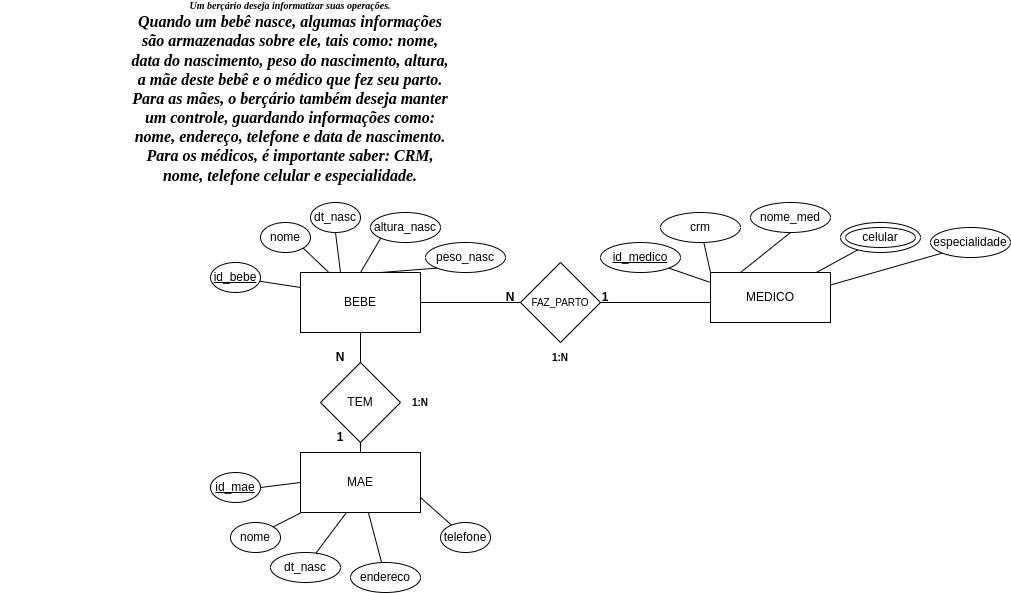

The diagram above was exported from draw.io. Its source (the exported page's mxGraphModel, read from the mxfile embedded in the PNG):
<mxGraphModel dx="1685" dy="332" grid="1" gridSize="10" guides="1" tooltips="1" connect="1" arrows="1" fold="1" page="1" pageScale="1" pageWidth="850" pageHeight="1100" math="0" shadow="0" extFonts="Permanent Marker^https://fonts.googleapis.com/css?family=Permanent+Marker">
  <root>
    <mxCell id="0" />
    <mxCell id="1" parent="0" />
    <mxCell id="qcsylDJwqEmFArt19k5p-24" value="celular" style="ellipse;whiteSpace=wrap;html=1;" parent="1" vertex="1">
      <mxGeometry x="770" y="240" width="80" height="30" as="geometry" />
    </mxCell>
    <mxCell id="N25G8FuIssLu6cKYDIea-2" value="celular" style="ellipse;whiteSpace=wrap;html=1;" parent="1" vertex="1">
      <mxGeometry x="775" y="245" width="70" height="20" as="geometry" />
    </mxCell>
    <mxCell id="qcsylDJwqEmFArt19k5p-2" value="BEBE" style="rounded=0;whiteSpace=wrap;html=1;" parent="1" vertex="1">
      <mxGeometry x="230" y="290" width="120" height="60" as="geometry" />
    </mxCell>
    <mxCell id="qcsylDJwqEmFArt19k5p-3" value="MAE" style="rounded=0;whiteSpace=wrap;html=1;" parent="1" vertex="1">
      <mxGeometry x="230" y="470" width="120" height="60" as="geometry" />
    </mxCell>
    <mxCell id="qcsylDJwqEmFArt19k5p-4" value="MEDICO" style="rounded=0;whiteSpace=wrap;html=1;" parent="1" vertex="1">
      <mxGeometry x="640" y="290" width="120" height="50" as="geometry" />
    </mxCell>
    <mxCell id="qcsylDJwqEmFArt19k5p-7" style="edgeStyle=orthogonalEdgeStyle;rounded=0;orthogonalLoop=1;jettySize=auto;html=1;exitX=0.5;exitY=1;exitDx=0;exitDy=0;" parent="1" edge="1">
      <mxGeometry relative="1" as="geometry">
        <mxPoint x="505" y="440" as="sourcePoint" />
        <mxPoint x="505" y="440" as="targetPoint" />
      </mxGeometry>
    </mxCell>
    <mxCell id="qcsylDJwqEmFArt19k5p-9" value="altura_nasc" style="ellipse;whiteSpace=wrap;html=1;" parent="1" vertex="1">
      <mxGeometry x="300" y="230" width="70" height="30" as="geometry" />
    </mxCell>
    <mxCell id="qcsylDJwqEmFArt19k5p-10" value="peso_nasc" style="ellipse;whiteSpace=wrap;html=1;" parent="1" vertex="1">
      <mxGeometry x="355" y="260" width="80" height="30" as="geometry" />
    </mxCell>
    <mxCell id="qcsylDJwqEmFArt19k5p-11" value="nome" style="ellipse;whiteSpace=wrap;html=1;" parent="1" vertex="1">
      <mxGeometry x="190" y="240" width="50" height="30" as="geometry" />
    </mxCell>
    <mxCell id="qcsylDJwqEmFArt19k5p-13" value="dt_nasc" style="ellipse;whiteSpace=wrap;html=1;" parent="1" vertex="1">
      <mxGeometry x="240" y="220" width="50" height="30" as="geometry" />
    </mxCell>
    <mxCell id="qcsylDJwqEmFArt19k5p-14" value="nome" style="ellipse;whiteSpace=wrap;html=1;" parent="1" vertex="1">
      <mxGeometry x="160" y="540" width="50" height="30" as="geometry" />
    </mxCell>
    <mxCell id="qcsylDJwqEmFArt19k5p-15" value="dt_nasc" style="ellipse;whiteSpace=wrap;html=1;" parent="1" vertex="1">
      <mxGeometry x="200" y="570" width="70" height="30" as="geometry" />
    </mxCell>
    <mxCell id="qcsylDJwqEmFArt19k5p-16" value="endereco" style="ellipse;whiteSpace=wrap;html=1;" parent="1" vertex="1">
      <mxGeometry x="280" y="580" width="70" height="30" as="geometry" />
    </mxCell>
    <mxCell id="qcsylDJwqEmFArt19k5p-17" value="telefone" style="ellipse;whiteSpace=wrap;html=1;" parent="1" vertex="1">
      <mxGeometry x="370" y="540" width="50" height="30" as="geometry" />
    </mxCell>
    <mxCell id="qcsylDJwqEmFArt19k5p-22" value="nome_med" style="ellipse;whiteSpace=wrap;html=1;" parent="1" vertex="1">
      <mxGeometry x="680" y="220" width="80" height="30" as="geometry" />
    </mxCell>
    <mxCell id="qcsylDJwqEmFArt19k5p-23" value="crm" style="ellipse;whiteSpace=wrap;html=1;" parent="1" vertex="1">
      <mxGeometry x="590" y="230" width="80" height="30" as="geometry" />
    </mxCell>
    <mxCell id="qcsylDJwqEmFArt19k5p-25" value="especialidade" style="ellipse;whiteSpace=wrap;html=1;" parent="1" vertex="1">
      <mxGeometry x="860" y="245" width="80" height="30" as="geometry" />
    </mxCell>
    <mxCell id="qcsylDJwqEmFArt19k5p-26" value="" style="endArrow=none;html=1;rounded=0;exitX=0;exitY=0;exitDx=0;exitDy=0;" parent="1" source="qcsylDJwqEmFArt19k5p-4" target="qcsylDJwqEmFArt19k5p-23" edge="1">
      <mxGeometry width="50" height="50" relative="1" as="geometry">
        <mxPoint x="510" y="430" as="sourcePoint" />
        <mxPoint x="560" y="380" as="targetPoint" />
      </mxGeometry>
    </mxCell>
    <mxCell id="qcsylDJwqEmFArt19k5p-27" value="" style="endArrow=none;html=1;rounded=0;entryX=0.5;entryY=1;entryDx=0;entryDy=0;" parent="1" target="qcsylDJwqEmFArt19k5p-22" edge="1">
      <mxGeometry width="50" height="50" relative="1" as="geometry">
        <mxPoint x="670" y="290" as="sourcePoint" />
        <mxPoint x="646.5759594922145" y="269.7959088574826" as="targetPoint" />
      </mxGeometry>
    </mxCell>
    <mxCell id="qcsylDJwqEmFArt19k5p-28" value="" style="endArrow=none;html=1;rounded=0;" parent="1" source="qcsylDJwqEmFArt19k5p-4" target="qcsylDJwqEmFArt19k5p-24" edge="1">
      <mxGeometry width="50" height="50" relative="1" as="geometry">
        <mxPoint x="680" y="300" as="sourcePoint" />
        <mxPoint x="730" y="260" as="targetPoint" />
      </mxGeometry>
    </mxCell>
    <mxCell id="qcsylDJwqEmFArt19k5p-29" value="" style="endArrow=none;html=1;rounded=0;entryX=0;entryY=1;entryDx=0;entryDy=0;exitX=1;exitY=0.25;exitDx=0;exitDy=0;" parent="1" source="qcsylDJwqEmFArt19k5p-4" target="qcsylDJwqEmFArt19k5p-25" edge="1">
      <mxGeometry width="50" height="50" relative="1" as="geometry">
        <mxPoint x="761.6666666666667" y="300" as="sourcePoint" />
        <mxPoint x="798.8000423998726" y="277.7199745600765" as="targetPoint" />
      </mxGeometry>
    </mxCell>
    <mxCell id="qcsylDJwqEmFArt19k5p-30" value="" style="endArrow=none;html=1;rounded=0;entryX=1;entryY=1;entryDx=0;entryDy=0;" parent="1" source="qcsylDJwqEmFArt19k5p-2" target="qcsylDJwqEmFArt19k5p-11" edge="1">
      <mxGeometry width="50" height="50" relative="1" as="geometry">
        <mxPoint x="660" y="300" as="sourcePoint" />
        <mxPoint x="646.5759594922145" y="269.7959088574826" as="targetPoint" />
      </mxGeometry>
    </mxCell>
    <mxCell id="qcsylDJwqEmFArt19k5p-31" value="" style="endArrow=none;html=1;rounded=0;entryX=0.5;entryY=1;entryDx=0;entryDy=0;" parent="1" target="qcsylDJwqEmFArt19k5p-13" edge="1">
      <mxGeometry width="50" height="50" relative="1" as="geometry">
        <mxPoint x="270" y="290" as="sourcePoint" />
        <mxPoint x="242.6776695296636" y="275.6066017177982" as="targetPoint" />
      </mxGeometry>
    </mxCell>
    <mxCell id="qcsylDJwqEmFArt19k5p-32" value="" style="endArrow=none;html=1;rounded=0;entryX=0;entryY=1;entryDx=0;entryDy=0;" parent="1" target="qcsylDJwqEmFArt19k5p-9" edge="1">
      <mxGeometry width="50" height="50" relative="1" as="geometry">
        <mxPoint x="290" y="290" as="sourcePoint" />
        <mxPoint x="280" y="260" as="targetPoint" />
      </mxGeometry>
    </mxCell>
    <mxCell id="qcsylDJwqEmFArt19k5p-33" value="" style="endArrow=none;html=1;rounded=0;entryX=0;entryY=1;entryDx=0;entryDy=0;" parent="1" target="qcsylDJwqEmFArt19k5p-10" edge="1">
      <mxGeometry width="50" height="50" relative="1" as="geometry">
        <mxPoint x="310" y="290" as="sourcePoint" />
        <mxPoint x="315.85786437626894" y="265.6066017177983" as="targetPoint" />
      </mxGeometry>
    </mxCell>
    <mxCell id="qcsylDJwqEmFArt19k5p-34" value="" style="endArrow=none;html=1;rounded=0;entryX=1;entryY=0;entryDx=0;entryDy=0;" parent="1" source="qcsylDJwqEmFArt19k5p-3" target="qcsylDJwqEmFArt19k5p-14" edge="1">
      <mxGeometry width="50" height="50" relative="1" as="geometry">
        <mxPoint x="320" y="300" as="sourcePoint" />
        <mxPoint x="360" y="275" as="targetPoint" />
      </mxGeometry>
    </mxCell>
    <mxCell id="qcsylDJwqEmFArt19k5p-35" value="" style="endArrow=none;html=1;rounded=0;exitX=0.383;exitY=1;exitDx=0;exitDy=0;exitPerimeter=0;" parent="1" source="qcsylDJwqEmFArt19k5p-3" target="qcsylDJwqEmFArt19k5p-15" edge="1">
      <mxGeometry width="50" height="50" relative="1" as="geometry">
        <mxPoint x="497" y="530" as="sourcePoint" />
        <mxPoint x="475" y="550" as="targetPoint" />
      </mxGeometry>
    </mxCell>
    <mxCell id="qcsylDJwqEmFArt19k5p-36" value="" style="endArrow=none;html=1;rounded=0;" parent="1" source="qcsylDJwqEmFArt19k5p-3" target="qcsylDJwqEmFArt19k5p-16" edge="1">
      <mxGeometry width="50" height="50" relative="1" as="geometry">
        <mxPoint x="515.96" y="530" as="sourcePoint" />
        <mxPoint x="290" y="580" as="targetPoint" />
      </mxGeometry>
    </mxCell>
    <mxCell id="qcsylDJwqEmFArt19k5p-37" value="" style="endArrow=none;html=1;rounded=0;exitX=1;exitY=0.75;exitDx=0;exitDy=0;" parent="1" source="qcsylDJwqEmFArt19k5p-3" target="qcsylDJwqEmFArt19k5p-17" edge="1">
      <mxGeometry width="50" height="50" relative="1" as="geometry">
        <mxPoint x="538.04" y="531.98" as="sourcePoint" />
        <mxPoint x="607.3223304703363" y="555.6066017177982" as="targetPoint" />
      </mxGeometry>
    </mxCell>
    <mxCell id="qcsylDJwqEmFArt19k5p-38" value="&lt;font style=&quot;font-size: 10px;&quot;&gt;FAZ_PARTO&lt;/font&gt;" style="rhombus;whiteSpace=wrap;html=1;" parent="1" vertex="1">
      <mxGeometry x="450" y="280" width="80" height="80" as="geometry" />
    </mxCell>
    <mxCell id="qcsylDJwqEmFArt19k5p-40" value="" style="endArrow=none;html=1;rounded=0;exitX=1;exitY=0.5;exitDx=0;exitDy=0;startArrow=none;entryX=0;entryY=0.5;entryDx=0;entryDy=0;" parent="1" source="qcsylDJwqEmFArt19k5p-2" target="qcsylDJwqEmFArt19k5p-38" edge="1">
      <mxGeometry width="50" height="50" relative="1" as="geometry">
        <mxPoint x="549.0697674418604" y="329.06976744186045" as="sourcePoint" />
        <mxPoint x="460" y="320" as="targetPoint" />
      </mxGeometry>
    </mxCell>
    <mxCell id="qcsylDJwqEmFArt19k5p-41" value="" style="endArrow=none;html=1;rounded=0;exitX=1;exitY=0.5;exitDx=0;exitDy=0;" parent="1" source="qcsylDJwqEmFArt19k5p-38" edge="1">
      <mxGeometry width="50" height="50" relative="1" as="geometry">
        <mxPoint x="360" y="330" as="sourcePoint" />
        <mxPoint x="640" y="320" as="targetPoint" />
      </mxGeometry>
    </mxCell>
    <mxCell id="qcsylDJwqEmFArt19k5p-43" value="TEM" style="rhombus;whiteSpace=wrap;html=1;" parent="1" vertex="1">
      <mxGeometry x="250" y="380" width="80" height="80" as="geometry" />
    </mxCell>
    <mxCell id="qcsylDJwqEmFArt19k5p-44" value="" style="endArrow=none;html=1;rounded=0;entryX=0.5;entryY=1;entryDx=0;entryDy=0;" parent="1" source="qcsylDJwqEmFArt19k5p-43" target="qcsylDJwqEmFArt19k5p-2" edge="1">
      <mxGeometry width="50" height="50" relative="1" as="geometry">
        <mxPoint x="510" y="430" as="sourcePoint" />
        <mxPoint x="560" y="380" as="targetPoint" />
      </mxGeometry>
    </mxCell>
    <mxCell id="qcsylDJwqEmFArt19k5p-45" value="" style="endArrow=none;html=1;rounded=0;" parent="1" source="qcsylDJwqEmFArt19k5p-3" edge="1">
      <mxGeometry width="50" height="50" relative="1" as="geometry">
        <mxPoint x="300" y="390" as="sourcePoint" />
        <mxPoint x="290" y="460" as="targetPoint" />
      </mxGeometry>
    </mxCell>
    <mxCell id="qcsylDJwqEmFArt19k5p-46" value="&lt;b&gt;N&lt;/b&gt;" style="text;html=1;strokeColor=none;fillColor=none;align=center;verticalAlign=middle;whiteSpace=wrap;rounded=0;" parent="1" vertex="1">
      <mxGeometry x="410" y="300" width="60" height="30" as="geometry" />
    </mxCell>
    <mxCell id="qcsylDJwqEmFArt19k5p-48" value="&lt;b&gt;1&lt;/b&gt;" style="text;html=1;strokeColor=none;fillColor=none;align=center;verticalAlign=middle;whiteSpace=wrap;rounded=0;" parent="1" vertex="1">
      <mxGeometry x="505" y="300" width="60" height="30" as="geometry" />
    </mxCell>
    <mxCell id="qcsylDJwqEmFArt19k5p-49" value="&lt;b&gt;N&lt;/b&gt;" style="text;html=1;strokeColor=none;fillColor=none;align=center;verticalAlign=middle;whiteSpace=wrap;rounded=0;" parent="1" vertex="1">
      <mxGeometry x="240" y="360" width="60" height="30" as="geometry" />
    </mxCell>
    <mxCell id="qcsylDJwqEmFArt19k5p-50" value="&lt;b&gt;1&lt;/b&gt;" style="text;html=1;strokeColor=none;fillColor=none;align=center;verticalAlign=middle;whiteSpace=wrap;rounded=0;" parent="1" vertex="1">
      <mxGeometry x="240" y="440" width="60" height="30" as="geometry" />
    </mxCell>
    <mxCell id="08XQEA9wdxT7SvzNJWTy-1" value="&lt;u&gt;id_bebe&lt;/u&gt;" style="ellipse;whiteSpace=wrap;html=1;" parent="1" vertex="1">
      <mxGeometry x="140" y="280" width="50" height="30" as="geometry" />
    </mxCell>
    <mxCell id="08XQEA9wdxT7SvzNJWTy-2" value="" style="endArrow=none;html=1;rounded=0;exitX=0;exitY=0.25;exitDx=0;exitDy=0;" parent="1" source="qcsylDJwqEmFArt19k5p-2" target="08XQEA9wdxT7SvzNJWTy-1" edge="1">
      <mxGeometry width="50" height="50" relative="1" as="geometry">
        <mxPoint x="268.38458400432785" y="300" as="sourcePoint" />
        <mxPoint x="242.6776695296636" y="275.6066017177982" as="targetPoint" />
      </mxGeometry>
    </mxCell>
    <mxCell id="08XQEA9wdxT7SvzNJWTy-3" value="&lt;u&gt;id_mae&lt;/u&gt;" style="ellipse;whiteSpace=wrap;html=1;" parent="1" vertex="1">
      <mxGeometry x="140" y="490" width="50" height="30" as="geometry" />
    </mxCell>
    <mxCell id="08XQEA9wdxT7SvzNJWTy-4" value="" style="endArrow=none;html=1;rounded=0;entryX=1;entryY=0.5;entryDx=0;entryDy=0;exitX=0;exitY=0.5;exitDx=0;exitDy=0;" parent="1" source="qcsylDJwqEmFArt19k5p-3" target="08XQEA9wdxT7SvzNJWTy-3" edge="1">
      <mxGeometry width="50" height="50" relative="1" as="geometry">
        <mxPoint x="240" y="532.8571428571429" as="sourcePoint" />
        <mxPoint x="195" y="550" as="targetPoint" />
      </mxGeometry>
    </mxCell>
    <mxCell id="N25G8FuIssLu6cKYDIea-3" value="&lt;u&gt;id_medico&lt;/u&gt;" style="ellipse;whiteSpace=wrap;html=1;" parent="1" vertex="1">
      <mxGeometry x="530" y="260" width="80" height="30" as="geometry" />
    </mxCell>
    <mxCell id="N25G8FuIssLu6cKYDIea-4" value="" style="endArrow=none;html=1;rounded=0;entryX=1;entryY=1;entryDx=0;entryDy=0;" parent="1" target="N25G8FuIssLu6cKYDIea-3" edge="1">
      <mxGeometry width="50" height="50" relative="1" as="geometry">
        <mxPoint x="640" y="300" as="sourcePoint" />
        <mxPoint x="643.3218191941496" y="269.9481863736728" as="targetPoint" />
      </mxGeometry>
    </mxCell>
    <mxCell id="N25G8FuIssLu6cKYDIea-5" value="&lt;b&gt;1:N&lt;/b&gt;" style="text;html=1;strokeColor=none;fillColor=none;align=center;verticalAlign=middle;whiteSpace=wrap;rounded=0;fontSize=10;" parent="1" vertex="1">
      <mxGeometry x="460" y="360" width="60" height="30" as="geometry" />
    </mxCell>
    <mxCell id="N25G8FuIssLu6cKYDIea-7" value="&lt;b&gt;1:N&lt;/b&gt;" style="text;html=1;strokeColor=none;fillColor=none;align=center;verticalAlign=middle;whiteSpace=wrap;rounded=0;fontSize=10;" parent="1" vertex="1">
      <mxGeometry x="320" y="405" width="60" height="30" as="geometry" />
    </mxCell>
    <mxCell id="gjw7J-FNC1cswHxbG1AL-98" value="&lt;div&gt;&lt;font style=&quot;font-size: 10px;&quot; face=&quot;Times New Roman&quot;&gt;&lt;i style=&quot;&quot;&gt;&lt;b style=&quot;&quot;&gt;Um berçário deseja informatizar suas operações.&lt;/b&gt;&lt;/i&gt;&lt;/font&gt;&lt;/div&gt;&lt;div&gt;&lt;font size=&quot;3&quot; face=&quot;Times New Roman&quot;&gt;&lt;i&gt;&lt;b&gt;Quando um bebê nasce, algumas informações&lt;/b&gt;&lt;/i&gt;&lt;/font&gt;&lt;/div&gt;&lt;div&gt;&lt;font size=&quot;3&quot; face=&quot;Times New Roman&quot;&gt;&lt;i&gt;&lt;b&gt;são armazenadas sobre ele, tais como: nome,&lt;/b&gt;&lt;/i&gt;&lt;/font&gt;&lt;/div&gt;&lt;div&gt;&lt;font size=&quot;3&quot; face=&quot;Times New Roman&quot;&gt;&lt;i&gt;&lt;b&gt;data do nascimento, peso do nascimento, altura,&lt;/b&gt;&lt;/i&gt;&lt;/font&gt;&lt;/div&gt;&lt;div&gt;&lt;font size=&quot;3&quot; face=&quot;Times New Roman&quot;&gt;&lt;i&gt;&lt;b&gt;a mãe deste bebê e o médico que fez seu parto.&lt;/b&gt;&lt;/i&gt;&lt;/font&gt;&lt;/div&gt;&lt;div&gt;&lt;font size=&quot;3&quot; face=&quot;Times New Roman&quot;&gt;&lt;i&gt;&lt;b&gt;Para as mães, o berçário também deseja manter&lt;/b&gt;&lt;/i&gt;&lt;/font&gt;&lt;/div&gt;&lt;div&gt;&lt;font size=&quot;3&quot; face=&quot;Times New Roman&quot;&gt;&lt;i&gt;&lt;b&gt;um controle, guardando informações como:&lt;/b&gt;&lt;/i&gt;&lt;/font&gt;&lt;/div&gt;&lt;div&gt;&lt;font size=&quot;3&quot; face=&quot;Times New Roman&quot;&gt;&lt;i&gt;&lt;b&gt;nome, endereço, telefone e data de nascimento.&lt;/b&gt;&lt;/i&gt;&lt;/font&gt;&lt;/div&gt;&lt;div&gt;&lt;font size=&quot;3&quot; face=&quot;Times New Roman&quot;&gt;&lt;i&gt;&lt;b&gt;Para os médicos, é importante saber: CRM,&lt;/b&gt;&lt;/i&gt;&lt;/font&gt;&lt;/div&gt;&lt;div&gt;&lt;font size=&quot;3&quot; face=&quot;Times New Roman&quot;&gt;&lt;i style=&quot;&quot;&gt;&lt;b style=&quot;&quot;&gt;nome, telefone celular e especialidade.&lt;/b&gt;&lt;/i&gt;&lt;/font&gt;&lt;/div&gt;" style="text;html=1;strokeColor=none;fillColor=none;align=center;verticalAlign=middle;whiteSpace=wrap;rounded=0;fontSize=6;" parent="1" vertex="1">
      <mxGeometry x="-70" y="80" width="580" height="60" as="geometry" />
    </mxCell>
  </root>
</mxGraphModel>